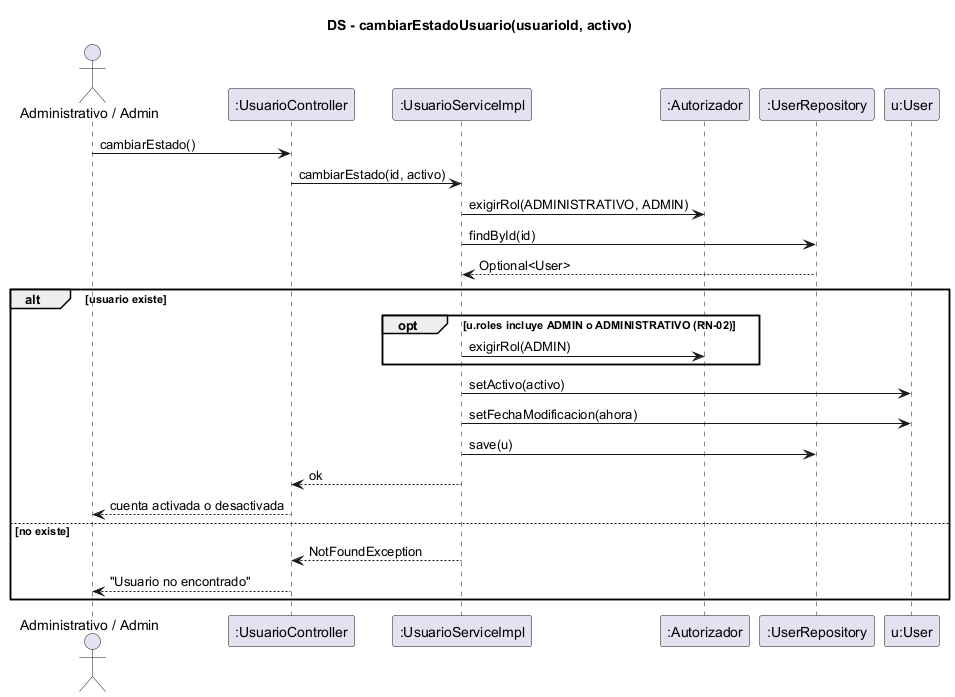

The diagram above was rendered by PlantUML. Its source (embedded in the PNG):
@startuml ds-cambiar-estado-usuario
skinparam shadowing false
title DS - cambiarEstadoUsuario(usuarioId, activo)
actor "Administrativo / Admin" as Act
participant ":UsuarioController" as C
participant ":UsuarioServiceImpl" as S
participant ":Autorizador" as AU
participant ":UserRepository" as UR
participant "u:User" as U

Act -> C : cambiarEstado()
C -> S : cambiarEstado(id, activo)
S -> AU : exigirRol(ADMINISTRATIVO, ADMIN)
S -> UR : findById(id)
UR --> S : Optional<User>
alt usuario existe
  opt u.roles incluye ADMIN o ADMINISTRATIVO (RN-02)
    S -> AU : exigirRol(ADMIN)
  end
  S -> U : setActivo(activo)
  S -> U : setFechaModificacion(ahora)
  S -> UR : save(u)
  S --> C : ok
  C --> Act : cuenta activada o desactivada
else no existe
  S --> C : NotFoundException
  C --> Act : "Usuario no encontrado"
end
@enduml